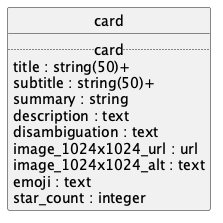

The diagram above was rendered by PlantUML. Its source (embedded in the PNG):
@startuml uml
skinparam monochrome true
skinparam linetype ortho
hide circle

entity card {
  .. card ..
  title : string(50)+
  subtitle : string(50)+
  summary : string
  description : text
  disambiguation : text
  image_1024x1024_url : url
  image_1024x1024_alt : text
  emoji : text
  star_count : integer
}

@enduml